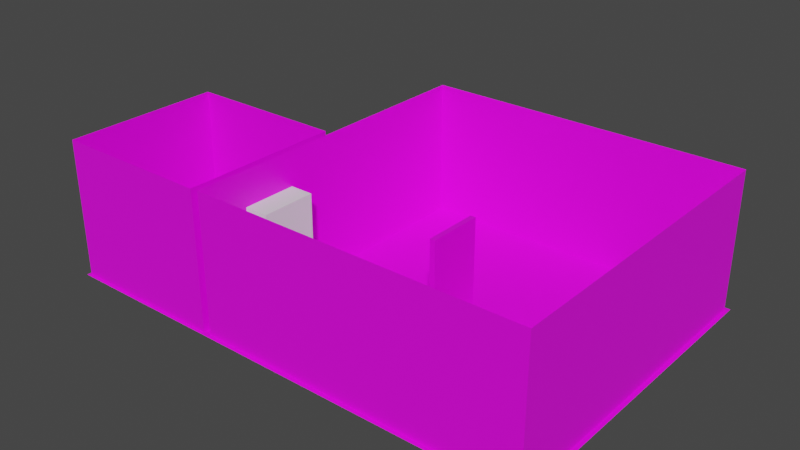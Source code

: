 # Source: break_room.blend  (saved by Blender 3.4.6; exported with 4.5.12 LTS)
import bpy
from mathutils import Matrix  # noqa: F401  (used for matrix-valued properties, if any)

bpy.ops.wm.read_factory_settings(use_empty=True)
scene = bpy.context.scene
scene.name = 'Scene'

# ---- collections
col_collection = bpy.data.collections.new('Collection'); scene.collection.children.link(col_collection)
col_lounge = bpy.data.collections.new('Lounge'); col_collection.children.link(col_lounge)
col_bathroom = bpy.data.collections.new('Bathroom'); col_collection.children.link(col_bathroom)

# ---- images (referenced by path relative to the original .blend; pixels are not part of the script)
import os
ASSET_DIR = os.environ.get("B2B_ASSET_DIR", "")  # directory of the original .blend (textures are referenced by path, not embedded)
HERE = os.path.dirname(os.path.abspath(__file__))  # packed textures are extracted next to this script under _unpacked/

def load_image(name, relpath, width, height, colorspace="sRGB"):
    """Load a texture the original file referenced (path relative to the .blend, or extracted next to this script)."""
    p = next((c for c in (os.path.join(HERE, relpath), os.path.join(ASSET_DIR, relpath)) if relpath and os.path.exists(c)), "")
    if p:
        img = bpy.data.images.load(p, check_existing=True)
        img.name = name
    else:  # same state as the original file: an image datablock whose file is absent (Cycles renders it pink)
        img = bpy.data.images.new(name, width, height)
        img.source = "FILE"
        img.filepath = "//" + (relpath or name)
    img.colorspace_settings.name = colorspace
    return img
img_break_room_greybox_grey_grid_png = load_image('break_room_greybox_grey_grid.png', 'break_room_greybox_grey_grid.png', 1024, 1024, 'sRGB')
img_greybox_grey_grid_png = load_image('greybox_grey_grid.png', 'greybox_grey_grid.png', 1024, 1024, 'sRGB')

# ---- materials (node trees are filled in below, after node groups)
mat_wall = bpy.data.materials.new('Wall')
mat_wall.use_transparent_shadow = False
mat_floor = bpy.data.materials.new('Floor')
mat_floor.alpha_threshold = 0.0
mat_floor.use_transparent_shadow = False
mat_floor.roughness = 0.5
mat_floor.line_color = (0.0, 0.0, 0.0, 1.0)

# ---- material node trees
mat_wall.use_nodes = True; mat_wall.node_tree.nodes.clear()
_N = mat_wall.node_tree.nodes; _L = mat_wall.node_tree.links
n0 = _N.new('ShaderNodeBsdfPrincipled'); n0.name = 'Principled BSDF'; n0.location = (10, 300)
n0.distribution = 'GGX'
n0.subsurface_method = 'RANDOM_WALK_SKIN'
n0.inputs[3].default_value = 1.45
n0.inputs[27].default_value = (0.0, 0.0, 0.0, 1.0)
n0.inputs[28].default_value = 1.0
n1 = _N.new('ShaderNodeOutputMaterial'); n1.name = 'Material Output'; n1.location = (300, 300)
n2 = _N.new('ShaderNodeTexImage'); n2.name = 'Image Texture'; n2.location = (-280, 280)
n2.image = img_break_room_greybox_grey_grid_png
_L.new(n0.outputs[0], n1.inputs[0])
_L.new(n2.outputs[0], n0.inputs[0])
n1.is_active_output = True
mat_floor.use_nodes = True; mat_floor.node_tree.nodes.clear()
_N = mat_floor.node_tree.nodes; _L = mat_floor.node_tree.links
n0 = _N.new('ShaderNodeOutputMaterial'); n0.name = 'Material Output'; n0.location = (300, 300)
n1 = _N.new('ShaderNodeBsdfPrincipled'); n1.name = 'Principled BSDF'; n1.location = (10, 300)
n1.distribution = 'GGX'
n1.subsurface_method = 'RANDOM_WALK_SKIN'
n1.inputs[3].default_value = 1.45
n1.inputs[27].default_value = (0.0, 0.0, 0.0, 1.0)
n1.inputs[28].default_value = 1.0
n2 = _N.new('ShaderNodeTexImage'); n2.name = 'Image Texture'; n2.location = (-280, 280)
n2.image = img_greybox_grey_grid_png
_L.new(n1.outputs[0], n0.inputs[0])
_L.new(n2.outputs[0], n1.inputs[0])
n0.is_active_output = True

# ---- world
world_world = bpy.data.worlds.new('World'); scene.world = world_world
world_world.use_nodes = True; world_world.node_tree.nodes.clear()
_N = world_world.node_tree.nodes; _L = world_world.node_tree.links
n0 = _N.new('ShaderNodeOutputWorld'); n0.name = 'World Output'; n0.location = (300, 300)
n1 = _N.new('ShaderNodeBackground'); n1.name = 'Background'; n1.location = (10, 300)
n1.inputs[0].default_value = (0.05088, 0.05088, 0.05088, 1.0)
_L.new(n1.outputs[0], n0.inputs[0])
n0.is_active_output = True
world_world.color = (0.05088, 0.05088, 0.05088)
world_world.use_sun_shadow = False
world_world.sun_shadow_jitter_overblur = 0.0

# ---- meshes
me_cube_001 = bpy.data.meshes.new('Cube.001')
me_cube_001.from_pydata([(-7.0, -4.0, 0.0), (-7.0, -4.0, 3.0), (-7.0, -2.0, 0.0), (-7.0, -2.0, 3.0), (-5.0, -4.0, 0.0), (-5.0, -4.0, 3.0), (-5.0, -2.0, 0.0), (-5.0, -2.0, 3.0)], [], [(0, 1, 3, 2), (2, 3, 7, 6), (6, 7, 5, 4), (4, 5, 1, 0), (2, 6, 4, 0), (7, 3, 1, 5)])
_uv = me_cube_001.uv_layers.new(name='UVMap')
_uv.uv.foreach_set('vector', [0.375, 0.0, 0.625, 0.0, 0.625, 0.25, 0.375, 0.25, 0.375, 0.25, 0.625, 0.25, 0.625, 0.5, 0.375, 0.5, 0.375, 0.5, 0.625, 0.5, 0.625, 0.75, 0.375, 0.75, 0.375, 0.75, 0.625, 0.75, 0.625, 1.0, 0.375, 1.0, 0.125, 0.5, 0.375, 0.5, 0.375, 0.75, 0.125, 0.75, 0.625, 0.5, 0.875, 0.5, 0.875, 0.75, 0.625, 0.75])
me_cube_001.update()
me_mesh = bpy.data.meshes.new('Mesh')
me_mesh.from_pydata([(-0.2, -1.997, 3.752), (-0.2, -1.997, -3.258e-08), (-0.2, 3.823e-06, 3.748), (-0.2, 3.823e-06, -3.258e-08), (-0.2, -1.747, 3.514), (-0.2, -1.747, 1.678), (-0.2, -0.2495, 3.511), (-0.2, -0.2495, 1.678), (-0.2, -1.191, 1.678), (-0.2, -1.191, 3.513), (-0.2, -0.8056, 1.678), (-0.2, -0.8056, 3.512), (-0.2, -1.925, 2.506), (-0.2, -1.925, 2.279), (-0.2, -1.818, 2.506), (-0.2, -1.818, 2.279), (-0.2, -1.925, 1.678), (-0.2, -1.819, 1.678), (-0.2, -1.925, 2.071), (-0.2, -1.819, 2.071), (-6.985e-07, -1.997, 3.752), (-8.727e-08, -1.997, 0.0), (-6.106e-07, 3.815e-06, 3.748), (1.667e-13, 3.815e-06, 0.0), (-6.489e-07, -1.747, 3.514), (-3.498e-07, -1.747, 1.678), (-5.83e-07, -0.2495, 3.511), (-2.844e-07, -0.2495, 1.678), (-3.255e-07, -1.191, 1.678), (-6.244e-07, -1.191, 3.513), (-3.087e-07, -0.8056, 1.678), (-6.074e-07, -0.8056, 3.512), (-4.924e-07, -1.925, 2.506), (-4.554e-07, -1.925, 2.279), (-4.878e-07, -1.818, 2.506), (-4.507e-07, -1.818, 2.279), (-3.576e-07, -1.925, 1.678), (-3.529e-07, -1.819, 1.678), (-4.215e-07, -1.925, 2.071), (-4.168e-07, -1.819, 2.071)], [], [(10, 11, 6, 7), (13, 12, 14, 15), (2, 6, 11), (2, 3, 7, 6), (3, 10, 7), (17, 1, 16), (5, 4, 9, 8), (0, 9, 4), (3, 1, 8, 10), (8, 9, 11, 10), (0, 2, 11, 9), (0, 4, 14, 12), (4, 5, 15, 14), (17, 16, 18, 19), (13, 0, 12), (13, 15, 19, 18), (15, 5, 17, 19), (5, 8, 1, 17), (1, 18, 16), (13, 18, 1, 0), (30, 27, 26, 31), (33, 35, 34, 32), (22, 31, 26), (22, 26, 27, 23), (23, 27, 30), (37, 36, 21), (25, 28, 29, 24), (20, 24, 29), (23, 30, 28, 21), (28, 30, 31, 29), (20, 29, 31, 22), (20, 32, 34, 24), (24, 34, 35, 25), (37, 39, 38, 36), (33, 32, 20), (33, 38, 39, 35), (35, 39, 37, 25), (25, 37, 21, 28), (21, 36, 38), (33, 20, 21, 38), (20, 22, 2, 0), (21, 20, 0, 1), (2, 22, 23, 3), (23, 21, 1, 3)])
me_mesh.polygons.foreach_set('use_smooth', [True] * 44)
_k = set([(0, 1), (0, 2), (0, 20), (1, 3), (1, 21), (2, 3), (2, 22), (3, 23), (20, 21), (20, 22), (21, 23), (22, 23)])
me_mesh.attributes.new('sharp_edge', 'BOOLEAN', 'EDGE').data.foreach_set('value', [ (min(e.vertices), max(e.vertices)) in _k for e in me_mesh.edges])
_uv = me_mesh.uv_layers.new(name='map1')
_uv.uv.foreach_set('vector', [0.02077, 0.5197, 0.02077, 0.5197, 0.02077, 0.5197, 0.02077, 0.5197, 0.4267, 0.4763, 0.4267, 0.4763, 0.4267, 0.4763, 0.4267, 0.4763, 0.3301, 0.4761, 0.3301, 0.4761, 0.3301, 0.4761, 0.3301, 0.4761, 0.3301, 0.4761, 0.3301, 0.4761, 0.3301, 0.4761, 0.3301, 0.4761, 0.3301, 0.4761, 0.3301, 0.4761, 0.3301, 0.4761, 0.3301, 0.4761, 0.3301, 0.4761, 0.02077, 0.5197, 0.02077, 0.5197, 0.02077, 0.5197, 0.02077, 0.5197, 0.3301, 0.4761, 0.3301, 0.4761, 0.3301, 0.4761, 0.3301, 0.4761, 0.3301, 0.4761, 0.3301, 0.4761, 0.3301, 0.4761, 0.3301, 0.4761, 0.3301, 0.4761, 0.3301, 0.4761, 0.3301, 0.4761, 0.3301, 0.4761, 0.3301, 0.4761, 0.3301, 0.4761, 0.3301, 0.4761, 0.3301, 0.4761, 0.3301, 0.4761, 0.3301, 0.4761, 0.3301, 0.4761, 0.3301, 0.4761, 0.3301, 0.4761, 0.3301, 0.4761, 0.3301, 0.4761, 0.4267, 0.4763, 0.4267, 0.4763, 0.4267, 0.4763, 0.4267, 0.4763, 0.3301, 0.4761, 0.3301, 0.4761, 0.3301, 0.4761, 0.3301, 0.4761, 0.3301, 0.4761, 0.3301, 0.4761, 0.3301, 0.4761, 0.3301, 0.4761, 0.3301, 0.4761, 0.3301, 0.4761, 0.3301, 0.4761, 0.3301, 0.4761, 0.3301, 0.4761, 0.3301, 0.4761, 0.3301, 0.4761, 0.3301, 0.4761, 0.3301, 0.4761, 0.3301, 0.4761, 0.3301, 0.4761, 0.3301, 0.4761, 0.3301, 0.4761, 0.3301, 0.4761, 0.02077, 0.5197, 0.02077, 0.5197, 0.02077, 0.5197, 0.02077, 0.5197, 0.4198, 0.4783, 0.4198, 0.4783, 0.4198, 0.4783, 0.4198, 0.4783, 0.3301, 0.4761, 0.3301, 0.4761, 0.3301, 0.4761, 0.3301, 0.4761, 0.3301, 0.4761, 0.3301, 0.4761, 0.3301, 0.4761, 0.3301, 0.4761, 0.3301, 0.4761, 0.3301, 0.4761, 0.3301, 0.4761, 0.3301, 0.4761, 0.3301, 0.4761, 0.02077, 0.5197, 0.02077, 0.5197, 0.02077, 0.5197, 0.02077, 0.5197, 0.3301, 0.4761, 0.3301, 0.4761, 0.3301, 0.4761, 0.3301, 0.4761, 0.3301, 0.4761, 0.3301, 0.4761, 0.3301, 0.4761, 0.3301, 0.4761, 0.3301, 0.4761, 0.3301, 0.4761, 0.3301, 0.4761, 0.3301, 0.4761, 0.3301, 0.4761, 0.3301, 0.4761, 0.3301, 0.4761, 0.3301, 0.4761, 0.3301, 0.4761, 0.3301, 0.4761, 0.3301, 0.4761, 0.3301, 0.4761, 0.3301, 0.4761, 0.3301, 0.4761, 0.3301, 0.4761, 0.4198, 0.4783, 0.4198, 0.4783, 0.4198, 0.4783, 0.4198, 0.4783, 0.3301, 0.4761, 0.3301, 0.4761, 0.3301, 0.4761, 0.3301, 0.4761, 0.3301, 0.4761, 0.3301, 0.4761, 0.3301, 0.4761, 0.3301, 0.4761, 0.3301, 0.4761, 0.3301, 0.4761, 0.3301, 0.4761, 0.3301, 0.4761, 0.3301, 0.4761, 0.3301, 0.4761, 0.3301, 0.4761, 0.3301, 0.4761, 0.3301, 0.4761, 0.3301, 0.4761, 0.3301, 0.4761, 0.3301, 0.4761, 0.3301, 0.4761, 0.3301, 0.4761, 0.387, 0.4755, 0.387, 0.4755, 0.387, 0.4755, 0.387, 0.4755, 0.3622, 0.475, 0.3622, 0.475, 0.3622, 0.475, 0.3622, 0.475, 0.3573, 0.4774, 0.3573, 0.4774, 0.3573, 0.4774, 0.3573, 0.4774, 0.1429, 0.4763, 0.1429, 0.4763, 0.1429, 0.4763, 0.1429, 0.4763])
me_mesh.materials.append(mat_wall)
me_mesh.update()
me_mesh.normals_split_custom_set([tuple(v) for v in zip(*[iter([-1.0, 6.08e-08, -1.628e-07, -1.0, 5.584e-08, -1.609e-07, -1.0, 1.902e-08, -1.7e-07, -1.0, 4.224e-08, -1.622e-07, -1.0, 5.234e-08, -1.683e-07, -1.0, 9.224e-07, -1.481e-07, -1.0, 1.925e-07, -1.688e-07, -1.0, 2.091e-07, -1.719e-07, -1.0, 1.976e-08, -1.675e-07, -1.0, 1.902e-08, -1.7e-07, -1.0, 5.584e-08, -1.609e-07, -1.0, 1.976e-08, -1.675e-07, -1.0, 4.571e-08, -1.634e-07, -1.0, 4.224e-08, -1.622e-07, -1.0, 1.902e-08, -1.7e-07, -1.0, 4.571e-08, -1.634e-07, -1.0, 6.08e-08, -1.628e-07, -1.0, 4.224e-08, -1.622e-07, -1.0, 1.51e-08, -1.547e-07, -1.0, 2.819e-08, -1.627e-07, -1.0, -5.243e-07, -1.54e-07, -1.0, 4.227e-08, -1.583e-07, -1.0, -2.068e-08, -1.53e-07, -1.0, 5.376e-08, -1.595e-07, -1.0, 4.808e-08, -1.632e-07, -1.0, -1.896e-08, -1.535e-07, -1.0, 5.376e-08, -1.595e-07, -1.0, -2.068e-08, -1.53e-07, -1.0, 4.571e-08, -1.634e-07, -1.0, 2.819e-08, -1.627e-07, -1.0, 4.808e-08, -1.632e-07, -1.0, 6.08e-08, -1.628e-07, -1.0, 4.808e-08, -1.632e-07, -1.0, 5.376e-08, -1.595e-07, -1.0, 5.584e-08, -1.609e-07, -1.0, 6.08e-08, -1.628e-07, -1.0, -1.896e-08, -1.535e-07, -1.0, 1.976e-08, -1.675e-07, -1.0, 5.584e-08, -1.609e-07, -1.0, 5.376e-08, -1.595e-07, -1.0, -1.896e-08, -1.535e-07, -1.0, -2.068e-08, -1.53e-07, -1.0, 1.925e-07, -1.688e-07, -1.0, 9.224e-07, -1.481e-07, -1.0, -2.068e-08, -1.53e-07, -1.0, 4.227e-08, -1.583e-07, -1.0, 2.091e-07, -1.719e-07, -1.0, 1.925e-07, -1.688e-07, -1.0, 1.51e-08, -1.547e-07, -1.0, -5.243e-07, -1.54e-07, -1.0, -5.842e-09, -1.655e-07, -1.0, -5.408e-12, -1.573e-07, -1.0, 5.234e-08, -1.683e-07, -1.0, -1.896e-08, -1.535e-07, -1.0, 9.224e-07, -1.481e-07, -1.0, 5.234e-08, -1.683e-07, -1.0, 2.091e-07, -1.719e-07, -1.0, -5.408e-12, -1.573e-07, -1.0, -5.842e-09, -1.655e-07, -1.0, 2.091e-07, -1.719e-07, -1.0, 4.227e-08, -1.583e-07, -1.0, 1.51e-08, -1.547e-07, -1.0, -5.408e-12, -1.573e-07, -1.0, 4.227e-08, -1.583e-07, -1.0, 4.808e-08, -1.632e-07, -1.0, 2.819e-08, -1.627e-07, -1.0, 1.51e-08, -1.547e-07, -1.0, 2.819e-08, -1.627e-07, -1.0, -5.842e-09, -1.655e-07, -1.0, -5.243e-07, -1.54e-07, -1.0, 5.234e-08, -1.683e-07, -1.0, -5.842e-09, -1.655e-07, -1.0, 2.819e-08, -1.627e-07, -1.0, -1.896e-08, -1.535e-07, 1.0, -4.371e-08, 1.629e-07, 1.0, -4.371e-08, 1.629e-07, 1.0, -4.371e-08, 1.629e-07, 1.0, -4.371e-08, 1.629e-07, 1.0, -4.371e-08, 1.629e-07, 1.0, -4.371e-08, 1.629e-07, 1.0, -4.371e-08, 1.629e-07, 1.0, -4.371e-08, 1.629e-07, 1.0, -4.371e-08, 1.629e-07, 1.0, -4.371e-08, 1.629e-07, 1.0, -4.371e-08, 1.629e-07, 1.0, -4.371e-08, 1.629e-07, 1.0, -4.371e-08, 1.629e-07, 1.0, -4.371e-08, 1.629e-07, 1.0, -4.371e-08, 1.629e-07, 1.0, -4.371e-08, 1.629e-07, 1.0, -4.371e-08, 1.629e-07, 1.0, -4.371e-08, 1.629e-07, 1.0, -4.371e-08, 1.629e-07, 1.0, -4.371e-08, 1.629e-07, 1.0, -4.371e-08, 1.629e-07, 1.0, -4.371e-08, 1.629e-07, 1.0, -4.371e-08, 1.629e-07, 1.0, -4.371e-08, 1.629e-07, 1.0, -4.371e-08, 1.629e-07, 1.0, -4.371e-08, 1.629e-07, 1.0, -4.371e-08, 1.629e-07, 1.0, -4.371e-08, 1.629e-07, 1.0, -4.371e-08, 1.629e-07, 1.0, -4.371e-08, 1.629e-07, 1.0, -4.371e-08, 1.629e-07, 1.0, -4.371e-08, 1.629e-07, 1.0, -4.371e-08, 1.629e-07, 1.0, -4.371e-08, 1.629e-07, 1.0, -4.371e-08, 1.629e-07, 1.0, -4.371e-08, 1.629e-07, 1.0, -4.371e-08, 1.629e-07, 1.0, -4.371e-08, 1.629e-07, 1.0, -4.371e-08, 1.629e-07, 1.0, -4.371e-08, 1.629e-07, 1.0, -4.371e-08, 1.629e-07, 1.0, -4.371e-08, 1.629e-07, 1.0, -4.371e-08, 1.629e-07, 1.0, -4.371e-08, 1.629e-07, 1.0, -4.371e-08, 1.629e-07, 1.0, -4.371e-08, 1.629e-07, 1.0, -4.371e-08, 1.629e-07, 1.0, -4.371e-08, 1.629e-07, 1.0, -4.371e-08, 1.629e-07, 1.0, -4.371e-08, 1.629e-07, 1.0, -4.371e-08, 1.629e-07, 1.0, -4.371e-08, 1.629e-07, 1.0, -4.371e-08, 1.629e-07, 1.0, -4.371e-08, 1.629e-07, 1.0, -4.371e-08, 1.629e-07, 1.0, -4.371e-08, 1.629e-07, 1.0, -4.371e-08, 1.629e-07, 1.0, -4.371e-08, 1.629e-07, 1.0, -4.371e-08, 1.629e-07, 1.0, -4.371e-08, 1.629e-07, 1.0, -4.371e-08, 1.629e-07, 1.0, -4.371e-08, 1.629e-07, 1.0, -4.371e-08, 1.629e-07, 1.0, -4.371e-08, 1.629e-07, 1.0, -4.371e-08, 1.629e-07, 1.0, -4.371e-08, 1.629e-07, 1.0, -4.371e-08, 1.629e-07, 1.0, -4.371e-08, 1.629e-07, 1.0, -4.371e-08, 1.629e-07, 1.0, -4.371e-08, 1.629e-07, 1.0, -4.371e-08, 1.629e-07, 1.0, -4.371e-08, 1.629e-07, 1.0, -4.371e-08, 1.629e-07, 1.0, -4.371e-08, 1.629e-07, 0.0, 0.001948, 1.0, 0.0, 0.001948, 1.0, 0.0, 0.001948, 1.0, 0.0, 0.001948, 1.0, 0.0, -1.0, -2.839e-09, 0.0, -1.0, -2.839e-09, 0.0, -1.0, -2.839e-09, 0.0, -1.0, -2.839e-09, 4.371e-08, 1.0, 0.0, 4.371e-08, 1.0, 0.0, 4.371e-08, 1.0, 0.0, 4.371e-08, 1.0, 0.0, 1.629e-07, -7.229e-15, -1.0, 1.629e-07, -7.229e-15, -1.0, 1.629e-07, -7.229e-15, -1.0, 1.629e-07, -7.229e-15, -1.0])] * 3)])
me_plane = bpy.data.meshes.new('Plane')
me_plane.from_pydata([(-6.0, -6.0, 0.0), (6.0, -6.0, 0.0), (-6.0, 6.0, 0.0), (6.0, 6.0, 0.0)], [], [(0, 1, 3, 2)])
_uv = me_plane.uv_layers.new(name='UVMap')
_uv.uv.foreach_set('vector', [0.0, 0.0, 1.0, 0.0, 1.0, 1.0, 0.0, 1.0])
me_plane.materials.append(mat_floor)
me_plane.update()
me_plane_006 = bpy.data.meshes.new('Plane.006')
me_plane_006.from_pydata([(-5.855, -5.855, 0.0), (-5.855, 5.855, 0.0), (5.855, -5.855, 0.0), (5.855, 5.855, 0.0), (-5.855, -5.855, 5.0), (-5.855, 5.855, 5.0), (5.855, -5.855, 5.0), (5.855, 5.855, 5.0)], [], [(2, 0, 4, 6), (1, 3, 7, 5), (3, 2, 6, 7), (0, 1, 5, 4)])
_uv = me_plane_006.uv_layers.new(name='UVMap')
_uv.uv.foreach_set('vector', [0.9879, 0.01209, 0.01209, 0.01209, 0.01209, 0.01209, 0.9879, 0.01209, 0.01209, 0.9879, 0.9879, 0.9879, 0.9879, 0.9879, 0.01209, 0.9879, 0.9879, 0.9879, 0.9879, 0.01209, 0.9879, 0.01209, 0.9879, 0.9879, 0.01209, 0.01209, 0.01209, 0.9879, 0.01209, 0.9879, 0.01209, 0.01209])
me_plane_006.materials.append(mat_wall)
me_plane_006.update()
me_plane_001 = bpy.data.meshes.new('Plane.001')
me_plane_001.from_pydata([(-1.0, -1.0, 0.0), (1.0, -1.0, 0.0), (-1.0, 1.0, 0.0), (1.0, 1.0, 0.0)], [], [(0, 1, 3, 2)])
_uv = me_plane_001.uv_layers.new(name='UVMap')
_uv.uv.foreach_set('vector', [0.0, 0.0, 1.0, 0.0, 1.0, 1.0, 0.0, 1.0])
me_plane_001.materials.append(mat_floor)
me_plane_001.update()
me_plane_007 = bpy.data.meshes.new('Plane.007')
me_plane_007.from_pydata([(-0.9646, -0.9646, 0.0), (-0.9646, 0.9646, 0.0), (0.9646, -0.9646, 0.0), (0.9646, 0.9646, 0.0), (-0.9646, -0.9646, 5.0), (-0.9646, 0.9646, 5.0), (0.9646, -0.9646, 5.0), (0.9646, 0.9646, 5.0)], [], [(3, 2, 6, 7), (2, 0, 4, 6), (0, 1, 5, 4), (1, 3, 7, 5)])
_uv = me_plane_007.uv_layers.new(name='UVMap')
_uv.uv.foreach_set('vector', [0.9823, 0.9823, 0.9823, 0.01768, 0.9823, 0.01768, 0.9823, 0.9823, 0.9823, 0.01768, 0.01768, 0.01768, 0.01768, 0.01768, 0.9823, 0.01768, 0.01768, 0.01768, 0.01768, 0.9823, 0.01768, 0.9823, 0.01768, 0.01768, 0.01768, 0.9823, 0.9823, 0.9823, 0.9823, 0.9823, 0.01768, 0.9823])
me_plane_007.materials.append(mat_wall)
me_plane_007.update()

# ---- objects
ob_boolean = bpy.data.objects.new('Boolean', me_cube_001)
ob_si_env_door_01 = bpy.data.objects.new('SI_Env_Door_01', me_mesh)
ob_loungefloor = bpy.data.objects.new('LoungeFloor', me_plane)
ob_loungeinnerwall_col = bpy.data.objects.new('LoungeInnerWall-col', me_plane_006)
ob_lounge = bpy.data.objects.new('Lounge', None)
ob_bathroomfloor = bpy.data.objects.new('BathroomFloor', me_plane_001)
ob_bathroominnerwall_col = bpy.data.objects.new('BathroomInnerWall-col', me_plane_007)
ob_bathroom = bpy.data.objects.new('Bathroom', None)

# ---- transforms, parenting, visibility, modifiers, constraints
ob_boolean.location = (0.0, 0.0, 0.0)
ob_boolean.scale = (1.0, 1.0, 1.25)
ob_si_env_door_01.location = (0.0, 0.0, 0.0)
ob_si_env_door_01.color = (0.8, 0.8, 0.8, 1.0)
ob_loungefloor.parent = ob_lounge
ob_loungefloor.location = (0.0, 0.0, 0.0)
ob_loungeinnerwall_col.parent = ob_lounge
ob_loungeinnerwall_col.location = (0.0, 0.0, 0.0)
_m = ob_loungeinnerwall_col.modifiers.new('Boolean', 'BOOLEAN')
_m.object = ob_boolean
ob_lounge.location = (0.0, 0.0, 0.0)
ob_bathroomfloor.parent = ob_bathroom
ob_bathroomfloor.location = (-9.0, -3.0, 0.0)
ob_bathroomfloor.scale = (3.0, 3.0, 1.0)
ob_bathroominnerwall_col.parent = ob_bathroom
ob_bathroominnerwall_col.location = (-9.0, -3.0, 0.0)
ob_bathroominnerwall_col.scale = (3.0, 3.0, 1.0)
_m = ob_bathroominnerwall_col.modifiers.new('Boolean', 'BOOLEAN')
_m.object = ob_boolean
ob_bathroom.location = (0.0, 0.0, 0.0)

# ---- collection membership
col_collection.objects.link(ob_boolean)
col_collection.objects.link(ob_si_env_door_01)
col_lounge.objects.link(ob_loungefloor)
col_lounge.objects.link(ob_loungeinnerwall_col)
col_lounge.objects.link(ob_lounge)
col_bathroom.objects.link(ob_bathroomfloor)
col_bathroom.objects.link(ob_bathroominnerwall_col)
col_bathroom.objects.link(ob_bathroom)

# ---- scene / render settings (as saved in the file)
scene.frame_start = 1; scene.frame_end = 250; scene.frame_set(1)
scene.render.engine = 'BLENDER_EEVEE_NEXT'
scene.cycles.sampling_pattern = 'TABULATED_SOBOL'
scene.cycles.use_light_tree = False
scene.view_settings.view_transform = 'Filmic'
bpy.context.view_layer.update()

# ---- added for rendering (the .blend has no active camera and no usable light): camera, sun
cam_auto = bpy.data.cameras.new('AutoCamera')
cam_auto.lens = 50.0
cam_auto.sensor_width = 36.0
cam_auto.clip_end = 1000.0
ob_auto_camera = bpy.data.objects.new('AutoCamera', cam_auto)
scene.collection.objects.link(ob_auto_camera)
ob_auto_camera.location = (17.5433, -24.652, 18.9347)
ob_auto_camera.rotation_euler = (1.09748, -7.21219e-08, 0.694738)
scene.camera = ob_auto_camera
light_auto_sun = bpy.data.lights.new('AutoSun', 'SUN')
light_auto_sun.energy = 3.0
light_auto_sun.angle = 0.0523599
ob_auto_sun = bpy.data.objects.new('AutoSun', light_auto_sun)
scene.collection.objects.link(ob_auto_sun)
ob_auto_sun.rotation_euler = (0.872665, 0.174533, 0.523599)
bpy.context.view_layer.update()
